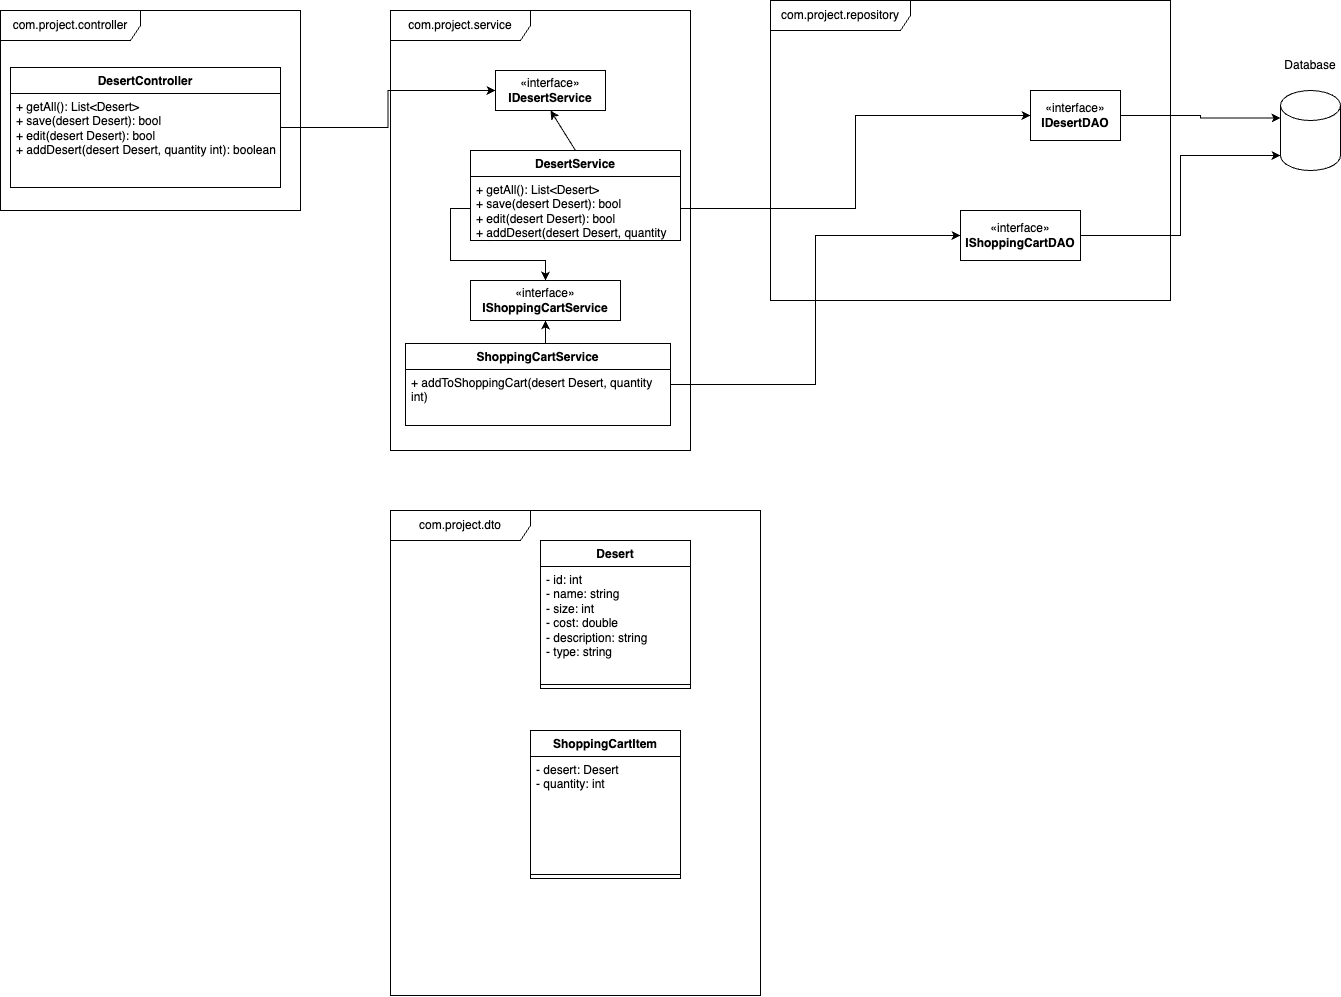

The diagram above was exported from draw.io. Its source (the exported page's mxGraphModel, read from the mxfile embedded in the PNG):
<mxGraphModel dx="1590" dy="920" grid="1" gridSize="10" guides="1" tooltips="1" connect="1" arrows="1" fold="1" page="1" pageScale="1" pageWidth="850" pageHeight="1100" background="#ffffff" math="0" shadow="0">
  <root>
    <mxCell id="0" />
    <mxCell id="1" parent="0" />
    <mxCell id="EEK1fb667n15ZNkEOKPg-5" value="Desert" style="swimlane;fontStyle=1;align=center;verticalAlign=top;childLayout=stackLayout;horizontal=1;startSize=26;horizontalStack=0;resizeParent=1;resizeParentMax=0;resizeLast=0;collapsible=1;marginBottom=0;whiteSpace=wrap;html=1;" parent="1" vertex="1">
      <mxGeometry x="560" y="630" width="150" height="148" as="geometry">
        <mxRectangle x="340" y="130" width="80" height="30" as="alternateBounds" />
      </mxGeometry>
    </mxCell>
    <mxCell id="EEK1fb667n15ZNkEOKPg-6" value="- id: int&lt;br&gt;- name: string&lt;br&gt;- size: int&lt;br&gt;- cost: double&lt;br&gt;- description: string&lt;br&gt;- type: string" style="text;strokeColor=none;fillColor=none;align=left;verticalAlign=top;spacingLeft=4;spacingRight=4;overflow=hidden;rotatable=0;points=[[0,0.5],[1,0.5]];portConstraint=eastwest;whiteSpace=wrap;html=1;" parent="EEK1fb667n15ZNkEOKPg-5" vertex="1">
      <mxGeometry y="26" width="150" height="114" as="geometry" />
    </mxCell>
    <mxCell id="EEK1fb667n15ZNkEOKPg-7" value="" style="line;strokeWidth=1;fillColor=none;align=left;verticalAlign=middle;spacingTop=-1;spacingLeft=3;spacingRight=3;rotatable=0;labelPosition=right;points=[];portConstraint=eastwest;strokeColor=inherit;" parent="EEK1fb667n15ZNkEOKPg-5" vertex="1">
      <mxGeometry y="140" width="150" height="8" as="geometry" />
    </mxCell>
    <mxCell id="EEK1fb667n15ZNkEOKPg-10" value="" style="shape=cylinder3;whiteSpace=wrap;html=1;boundedLbl=1;backgroundOutline=1;size=15;" parent="1" vertex="1">
      <mxGeometry x="1300" y="180" width="60" height="80" as="geometry" />
    </mxCell>
    <mxCell id="EEK1fb667n15ZNkEOKPg-11" value="Database" style="text;html=1;strokeColor=none;fillColor=none;align=center;verticalAlign=middle;whiteSpace=wrap;rounded=0;" parent="1" vertex="1">
      <mxGeometry x="1300" y="140" width="60" height="30" as="geometry" />
    </mxCell>
    <mxCell id="EEK1fb667n15ZNkEOKPg-14" value="com.project.service" style="shape=umlFrame;whiteSpace=wrap;html=1;pointerEvents=0;width=140;height=30;" parent="1" vertex="1">
      <mxGeometry x="410" y="100" width="300" height="440" as="geometry" />
    </mxCell>
    <mxCell id="EEK1fb667n15ZNkEOKPg-15" value="com.project.repository" style="shape=umlFrame;whiteSpace=wrap;html=1;pointerEvents=0;width=140;height=30;" parent="1" vertex="1">
      <mxGeometry x="790" y="90" width="400" height="300" as="geometry" />
    </mxCell>
    <mxCell id="EEK1fb667n15ZNkEOKPg-16" value="com.project.controller" style="shape=umlFrame;whiteSpace=wrap;html=1;pointerEvents=0;width=140;height=30;" parent="1" vertex="1">
      <mxGeometry x="20" y="100" width="300" height="200" as="geometry" />
    </mxCell>
    <mxCell id="EEK1fb667n15ZNkEOKPg-20" value="com.project.dto" style="shape=umlFrame;whiteSpace=wrap;html=1;pointerEvents=0;width=140;height=30;" parent="1" vertex="1">
      <mxGeometry x="410" y="600" width="370" height="485" as="geometry" />
    </mxCell>
    <mxCell id="EEK1fb667n15ZNkEOKPg-26" style="edgeStyle=orthogonalEdgeStyle;rounded=0;orthogonalLoop=1;jettySize=auto;html=1;entryX=0;entryY=0;entryDx=0;entryDy=27.5;entryPerimeter=0;" parent="1" source="EEK1fb667n15ZNkEOKPg-21" target="EEK1fb667n15ZNkEOKPg-10" edge="1">
      <mxGeometry relative="1" as="geometry">
        <mxPoint x="1480" y="205" as="targetPoint" />
      </mxGeometry>
    </mxCell>
    <mxCell id="EEK1fb667n15ZNkEOKPg-21" value="«interface»&lt;br&gt;&lt;b&gt;IDesertDAO&lt;/b&gt;" style="html=1;whiteSpace=wrap;" parent="1" vertex="1">
      <mxGeometry x="1050" y="180" width="90" height="50" as="geometry" />
    </mxCell>
    <mxCell id="EEK1fb667n15ZNkEOKPg-27" value="DesertService" style="swimlane;fontStyle=1;align=center;verticalAlign=top;childLayout=stackLayout;horizontal=1;startSize=26;horizontalStack=0;resizeParent=1;resizeParentMax=0;resizeLast=0;collapsible=1;marginBottom=0;whiteSpace=wrap;html=1;" parent="1" vertex="1">
      <mxGeometry x="490" y="240" width="210" height="90" as="geometry" />
    </mxCell>
    <mxCell id="EEK1fb667n15ZNkEOKPg-30" value="+ getAll(): List&amp;lt;Desert&amp;gt;&lt;br&gt;+ save(desert Desert): bool&lt;br&gt;+ edit(desert Desert): bool&lt;br&gt;+ addDesert(desert Desert, quantity int): boolean" style="text;strokeColor=none;fillColor=none;align=left;verticalAlign=top;spacingLeft=4;spacingRight=4;overflow=hidden;rotatable=0;points=[[0,0.5],[1,0.5]];portConstraint=eastwest;whiteSpace=wrap;html=1;" parent="EEK1fb667n15ZNkEOKPg-27" vertex="1">
      <mxGeometry y="26" width="210" height="64" as="geometry" />
    </mxCell>
    <mxCell id="EEK1fb667n15ZNkEOKPg-31" value="«interface»&lt;br&gt;&lt;b&gt;IDesertService&lt;/b&gt;" style="html=1;whiteSpace=wrap;" parent="1" vertex="1">
      <mxGeometry x="515" y="160" width="110" height="40" as="geometry" />
    </mxCell>
    <mxCell id="EEK1fb667n15ZNkEOKPg-33" value="" style="endArrow=classic;html=1;rounded=0;entryX=0.5;entryY=1;entryDx=0;entryDy=0;exitX=0.5;exitY=0;exitDx=0;exitDy=0;" parent="1" source="EEK1fb667n15ZNkEOKPg-27" target="EEK1fb667n15ZNkEOKPg-31" edge="1">
      <mxGeometry width="50" height="50" relative="1" as="geometry">
        <mxPoint x="660" y="280" as="sourcePoint" />
        <mxPoint x="710" y="230" as="targetPoint" />
      </mxGeometry>
    </mxCell>
    <mxCell id="EEK1fb667n15ZNkEOKPg-34" style="edgeStyle=orthogonalEdgeStyle;rounded=0;orthogonalLoop=1;jettySize=auto;html=1;entryX=0;entryY=0.5;entryDx=0;entryDy=0;" parent="1" source="EEK1fb667n15ZNkEOKPg-30" target="EEK1fb667n15ZNkEOKPg-21" edge="1">
      <mxGeometry relative="1" as="geometry" />
    </mxCell>
    <mxCell id="EEK1fb667n15ZNkEOKPg-39" style="edgeStyle=orthogonalEdgeStyle;rounded=0;orthogonalLoop=1;jettySize=auto;html=1;entryX=0;entryY=0.5;entryDx=0;entryDy=0;" parent="1" source="EEK1fb667n15ZNkEOKPg-35" target="EEK1fb667n15ZNkEOKPg-31" edge="1">
      <mxGeometry relative="1" as="geometry" />
    </mxCell>
    <mxCell id="EEK1fb667n15ZNkEOKPg-35" value="DesertController" style="swimlane;fontStyle=1;align=center;verticalAlign=top;childLayout=stackLayout;horizontal=1;startSize=26;horizontalStack=0;resizeParent=1;resizeParentMax=0;resizeLast=0;collapsible=1;marginBottom=0;whiteSpace=wrap;html=1;" parent="1" vertex="1">
      <mxGeometry x="30" y="157" width="270" height="120" as="geometry" />
    </mxCell>
    <mxCell id="EEK1fb667n15ZNkEOKPg-38" value="+ getAll(): List&amp;lt;Desert&amp;gt;&lt;br&gt;+ save(desert Desert): bool&lt;br&gt;+ edit(desert Desert): bool&lt;br&gt;+ addDesert(desert Desert, quantity int): boolean" style="text;strokeColor=none;fillColor=none;align=left;verticalAlign=top;spacingLeft=4;spacingRight=4;overflow=hidden;rotatable=0;points=[[0,0.5],[1,0.5]];portConstraint=eastwest;whiteSpace=wrap;html=1;" parent="EEK1fb667n15ZNkEOKPg-35" vertex="1">
      <mxGeometry y="26" width="270" height="94" as="geometry" />
    </mxCell>
    <mxCell id="JM94vJuJPHL7r3W9vFDy-1" value="«interface»&lt;br&gt;&lt;b&gt;IShoppingCartDAO&lt;/b&gt;" style="html=1;whiteSpace=wrap;" vertex="1" parent="1">
      <mxGeometry x="980" y="300" width="120" height="50" as="geometry" />
    </mxCell>
    <mxCell id="JM94vJuJPHL7r3W9vFDy-2" style="edgeStyle=orthogonalEdgeStyle;rounded=0;orthogonalLoop=1;jettySize=auto;html=1;entryX=0;entryY=1;entryDx=0;entryDy=-15;entryPerimeter=0;" edge="1" parent="1" source="JM94vJuJPHL7r3W9vFDy-1" target="EEK1fb667n15ZNkEOKPg-10">
      <mxGeometry relative="1" as="geometry" />
    </mxCell>
    <mxCell id="JM94vJuJPHL7r3W9vFDy-3" value="«interface»&lt;br&gt;&lt;b&gt;IShoppingCartService&lt;br&gt;&lt;/b&gt;" style="html=1;whiteSpace=wrap;" vertex="1" parent="1">
      <mxGeometry x="490" y="370" width="150" height="40" as="geometry" />
    </mxCell>
    <mxCell id="JM94vJuJPHL7r3W9vFDy-6" style="edgeStyle=orthogonalEdgeStyle;rounded=0;orthogonalLoop=1;jettySize=auto;html=1;exitX=0.5;exitY=0;exitDx=0;exitDy=0;entryX=0.5;entryY=1;entryDx=0;entryDy=0;" edge="1" parent="1" source="JM94vJuJPHL7r3W9vFDy-4" target="JM94vJuJPHL7r3W9vFDy-3">
      <mxGeometry relative="1" as="geometry" />
    </mxCell>
    <mxCell id="JM94vJuJPHL7r3W9vFDy-9" style="edgeStyle=orthogonalEdgeStyle;rounded=0;orthogonalLoop=1;jettySize=auto;html=1;entryX=0;entryY=0.5;entryDx=0;entryDy=0;" edge="1" parent="1" source="JM94vJuJPHL7r3W9vFDy-4" target="JM94vJuJPHL7r3W9vFDy-1">
      <mxGeometry relative="1" as="geometry" />
    </mxCell>
    <mxCell id="JM94vJuJPHL7r3W9vFDy-4" value="ShoppingCartService" style="swimlane;fontStyle=1;align=center;verticalAlign=top;childLayout=stackLayout;horizontal=1;startSize=26;horizontalStack=0;resizeParent=1;resizeParentMax=0;resizeLast=0;collapsible=1;marginBottom=0;whiteSpace=wrap;html=1;" vertex="1" parent="1">
      <mxGeometry x="425" y="433" width="265" height="82" as="geometry" />
    </mxCell>
    <mxCell id="JM94vJuJPHL7r3W9vFDy-5" value="+ addToShoppingCart(desert Desert, quantity int)" style="text;strokeColor=none;fillColor=none;align=left;verticalAlign=top;spacingLeft=4;spacingRight=4;overflow=hidden;rotatable=0;points=[[0,0.5],[1,0.5]];portConstraint=eastwest;whiteSpace=wrap;html=1;" vertex="1" parent="JM94vJuJPHL7r3W9vFDy-4">
      <mxGeometry y="26" width="265" height="56" as="geometry" />
    </mxCell>
    <mxCell id="JM94vJuJPHL7r3W9vFDy-10" style="edgeStyle=orthogonalEdgeStyle;rounded=0;orthogonalLoop=1;jettySize=auto;html=1;entryX=0.5;entryY=0;entryDx=0;entryDy=0;" edge="1" parent="1" source="EEK1fb667n15ZNkEOKPg-30" target="JM94vJuJPHL7r3W9vFDy-3">
      <mxGeometry relative="1" as="geometry" />
    </mxCell>
    <mxCell id="JM94vJuJPHL7r3W9vFDy-12" value="ShoppingCartItem" style="swimlane;fontStyle=1;align=center;verticalAlign=top;childLayout=stackLayout;horizontal=1;startSize=26;horizontalStack=0;resizeParent=1;resizeParentMax=0;resizeLast=0;collapsible=1;marginBottom=0;whiteSpace=wrap;html=1;" vertex="1" parent="1">
      <mxGeometry x="550" y="820" width="150" height="148" as="geometry">
        <mxRectangle x="340" y="130" width="80" height="30" as="alternateBounds" />
      </mxGeometry>
    </mxCell>
    <mxCell id="JM94vJuJPHL7r3W9vFDy-13" value="- desert: Desert&lt;br&gt;- quantity: int" style="text;strokeColor=none;fillColor=none;align=left;verticalAlign=top;spacingLeft=4;spacingRight=4;overflow=hidden;rotatable=0;points=[[0,0.5],[1,0.5]];portConstraint=eastwest;whiteSpace=wrap;html=1;" vertex="1" parent="JM94vJuJPHL7r3W9vFDy-12">
      <mxGeometry y="26" width="150" height="114" as="geometry" />
    </mxCell>
    <mxCell id="JM94vJuJPHL7r3W9vFDy-14" value="" style="line;strokeWidth=1;fillColor=none;align=left;verticalAlign=middle;spacingTop=-1;spacingLeft=3;spacingRight=3;rotatable=0;labelPosition=right;points=[];portConstraint=eastwest;strokeColor=inherit;" vertex="1" parent="JM94vJuJPHL7r3W9vFDy-12">
      <mxGeometry y="140" width="150" height="8" as="geometry" />
    </mxCell>
  </root>
</mxGraphModel>